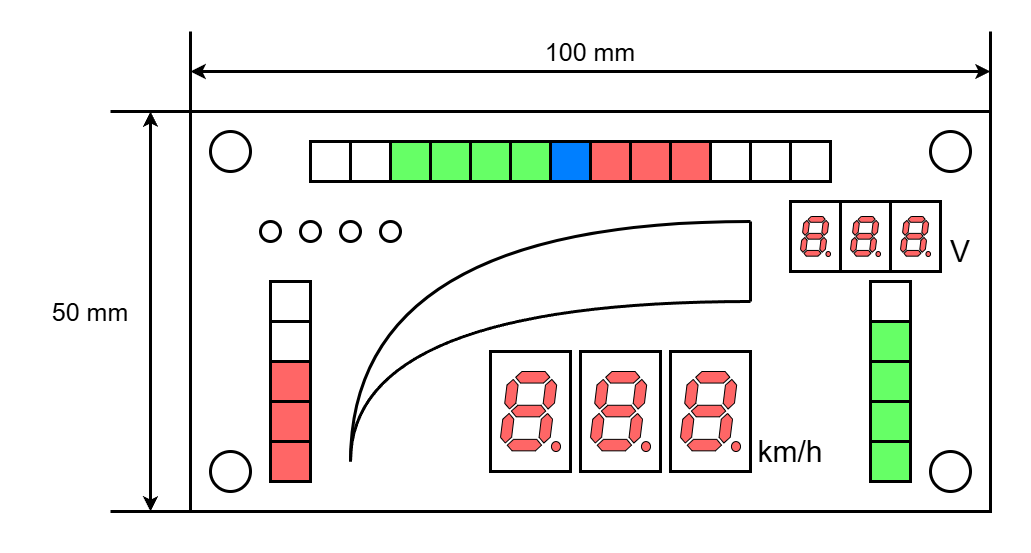

The diagram above was exported from draw.io. Its source (the exported page's mxGraphModel, read from the mxfile embedded in the PNG):
<mxGraphModel dx="844" dy="822" grid="1" gridSize="10" guides="1" tooltips="1" connect="1" arrows="1" fold="1" page="1" pageScale="1" pageWidth="827" pageHeight="1169" math="0" shadow="0">
  <root>
    <mxCell id="0" />
    <mxCell id="1" parent="0" />
    <mxCell id="RS7IKAcLzPYPz5XEW3MR-1" value="" style="rounded=0;whiteSpace=wrap;html=1;fillColor=none;strokeWidth=3;movable=0;resizable=0;rotatable=0;deletable=0;editable=0;locked=1;connectable=0;" parent="1" vertex="1">
      <mxGeometry x="200" y="160" width="800" height="400" as="geometry" />
    </mxCell>
    <mxCell id="RS7IKAcLzPYPz5XEW3MR-2" value="" style="endArrow=none;html=1;rounded=0;entryX=0;entryY=0;entryDx=0;entryDy=0;strokeWidth=3;movable=0;resizable=0;rotatable=0;deletable=0;editable=0;locked=1;connectable=0;" parent="1" target="RS7IKAcLzPYPz5XEW3MR-1" edge="1">
      <mxGeometry width="50" height="50" relative="1" as="geometry">
        <mxPoint x="120" y="160" as="sourcePoint" />
        <mxPoint x="180" y="170" as="targetPoint" />
      </mxGeometry>
    </mxCell>
    <mxCell id="RS7IKAcLzPYPz5XEW3MR-3" value="" style="endArrow=none;html=1;rounded=0;entryX=0;entryY=1;entryDx=0;entryDy=0;strokeWidth=3;movable=0;resizable=0;rotatable=0;deletable=0;editable=0;locked=1;connectable=0;" parent="1" target="RS7IKAcLzPYPz5XEW3MR-1" edge="1">
      <mxGeometry width="50" height="50" relative="1" as="geometry">
        <mxPoint x="120" y="560" as="sourcePoint" />
        <mxPoint x="210" y="220" as="targetPoint" />
      </mxGeometry>
    </mxCell>
    <mxCell id="RS7IKAcLzPYPz5XEW3MR-5" value="" style="endArrow=none;html=1;rounded=0;entryX=1;entryY=0;entryDx=0;entryDy=0;strokeWidth=3;movable=0;resizable=0;rotatable=0;deletable=0;editable=0;locked=1;connectable=0;" parent="1" target="RS7IKAcLzPYPz5XEW3MR-1" edge="1">
      <mxGeometry width="50" height="50" relative="1" as="geometry">
        <mxPoint x="1000" y="80" as="sourcePoint" />
        <mxPoint x="947" y="90" as="targetPoint" />
      </mxGeometry>
    </mxCell>
    <mxCell id="RS7IKAcLzPYPz5XEW3MR-6" value="" style="endArrow=none;html=1;rounded=0;exitX=0;exitY=0;exitDx=0;exitDy=0;strokeWidth=3;movable=0;resizable=0;rotatable=0;deletable=0;editable=0;locked=1;connectable=0;" parent="1" source="RS7IKAcLzPYPz5XEW3MR-1" edge="1">
      <mxGeometry width="50" height="50" relative="1" as="geometry">
        <mxPoint x="210" y="330" as="sourcePoint" />
        <mxPoint x="200" y="80" as="targetPoint" />
      </mxGeometry>
    </mxCell>
    <mxCell id="RS7IKAcLzPYPz5XEW3MR-7" value="" style="endArrow=classic;startArrow=classic;html=1;rounded=0;strokeWidth=3;movable=0;resizable=0;rotatable=0;deletable=0;editable=0;locked=1;connectable=0;" parent="1" edge="1">
      <mxGeometry width="50" height="50" relative="1" as="geometry">
        <mxPoint x="200" y="120" as="sourcePoint" />
        <mxPoint x="1000" y="120" as="targetPoint" />
      </mxGeometry>
    </mxCell>
    <mxCell id="RS7IKAcLzPYPz5XEW3MR-8" value="" style="endArrow=classic;startArrow=classic;html=1;rounded=0;strokeWidth=3;movable=0;resizable=0;rotatable=0;deletable=0;editable=0;locked=1;connectable=0;" parent="1" edge="1">
      <mxGeometry width="50" height="50" relative="1" as="geometry">
        <mxPoint x="160" y="560" as="sourcePoint" />
        <mxPoint x="160" y="160" as="targetPoint" />
      </mxGeometry>
    </mxCell>
    <mxCell id="RS7IKAcLzPYPz5XEW3MR-9" value="100 mm" style="text;html=1;align=center;verticalAlign=middle;whiteSpace=wrap;rounded=0;fontSize=25;movable=0;resizable=0;rotatable=0;deletable=0;editable=0;locked=1;connectable=0;" parent="1" vertex="1">
      <mxGeometry x="520" y="80" width="160" height="40" as="geometry" />
    </mxCell>
    <mxCell id="RS7IKAcLzPYPz5XEW3MR-10" value="50 mm" style="text;html=1;align=center;verticalAlign=middle;whiteSpace=wrap;rounded=0;fontSize=25;movable=0;resizable=0;rotatable=0;deletable=0;editable=0;locked=1;connectable=0;" parent="1" vertex="1">
      <mxGeometry x="40" y="320" width="120" height="80" as="geometry" />
    </mxCell>
    <mxCell id="RS7IKAcLzPYPz5XEW3MR-11" value="" style="ellipse;whiteSpace=wrap;html=1;aspect=fixed;fillColor=none;movable=0;resizable=0;rotatable=0;deletable=0;editable=0;locked=1;connectable=0;strokeWidth=3;" parent="1" vertex="1">
      <mxGeometry x="220" y="180" width="40" height="40" as="geometry" />
    </mxCell>
    <mxCell id="RS7IKAcLzPYPz5XEW3MR-12" value="" style="ellipse;whiteSpace=wrap;html=1;aspect=fixed;fillColor=none;movable=0;resizable=0;rotatable=0;deletable=0;editable=0;locked=1;connectable=0;strokeWidth=3;" parent="1" vertex="1">
      <mxGeometry x="220" y="500" width="40" height="40" as="geometry" />
    </mxCell>
    <mxCell id="RS7IKAcLzPYPz5XEW3MR-13" value="" style="ellipse;whiteSpace=wrap;html=1;aspect=fixed;fillColor=none;movable=0;resizable=0;rotatable=0;deletable=0;editable=0;locked=1;connectable=0;strokeWidth=3;" parent="1" vertex="1">
      <mxGeometry x="940" y="500" width="40" height="40" as="geometry" />
    </mxCell>
    <mxCell id="RS7IKAcLzPYPz5XEW3MR-14" value="" style="ellipse;whiteSpace=wrap;html=1;aspect=fixed;fillColor=none;movable=0;resizable=0;rotatable=0;deletable=0;editable=0;locked=1;connectable=0;strokeWidth=3;" parent="1" vertex="1">
      <mxGeometry x="940" y="180" width="40" height="40" as="geometry" />
    </mxCell>
    <mxCell id="RS7IKAcLzPYPz5XEW3MR-15" value="" style="endArrow=none;html=1;rounded=0;edgeStyle=orthogonalEdgeStyle;curved=1;strokeWidth=3;" parent="1" edge="1">
      <mxGeometry width="50" height="50" relative="1" as="geometry">
        <mxPoint x="360" y="510" as="sourcePoint" />
        <mxPoint x="760" y="270" as="targetPoint" />
        <Array as="points">
          <mxPoint x="360" y="270" />
        </Array>
      </mxGeometry>
    </mxCell>
    <mxCell id="RS7IKAcLzPYPz5XEW3MR-17" value="" style="rounded=0;whiteSpace=wrap;html=1;strokeWidth=3;" parent="1" vertex="1">
      <mxGeometry x="280" y="330" width="40" height="200" as="geometry" />
    </mxCell>
    <mxCell id="RS7IKAcLzPYPz5XEW3MR-18" value="" style="rounded=0;whiteSpace=wrap;html=1;strokeWidth=3;" parent="1" vertex="1">
      <mxGeometry x="880" y="330" width="40" height="200" as="geometry" />
    </mxCell>
    <mxCell id="RS7IKAcLzPYPz5XEW3MR-19" value="" style="rounded=0;whiteSpace=wrap;html=1;strokeWidth=3;" parent="1" vertex="1">
      <mxGeometry x="320" y="190" width="520" height="40" as="geometry" />
    </mxCell>
    <mxCell id="RS7IKAcLzPYPz5XEW3MR-20" value="" style="endArrow=none;html=1;rounded=0;edgeStyle=orthogonalEdgeStyle;curved=1;strokeWidth=3;" parent="1" edge="1">
      <mxGeometry width="50" height="50" relative="1" as="geometry">
        <mxPoint x="360" y="510" as="sourcePoint" />
        <mxPoint x="760" y="350" as="targetPoint" />
        <Array as="points">
          <mxPoint x="360" y="350" />
        </Array>
      </mxGeometry>
    </mxCell>
    <mxCell id="RS7IKAcLzPYPz5XEW3MR-21" value="" style="endArrow=none;html=1;rounded=0;strokeWidth=3;" parent="1" edge="1">
      <mxGeometry width="50" height="50" relative="1" as="geometry">
        <mxPoint x="760" y="350" as="sourcePoint" />
        <mxPoint x="760" y="270" as="targetPoint" />
      </mxGeometry>
    </mxCell>
    <mxCell id="RS7IKAcLzPYPz5XEW3MR-27" value="" style="rounded=0;whiteSpace=wrap;html=1;strokeWidth=3;" parent="1" vertex="1">
      <mxGeometry x="500" y="400" width="80" height="120" as="geometry" />
    </mxCell>
    <mxCell id="RS7IKAcLzPYPz5XEW3MR-26" value="" style="verticalLabelPosition=bottom;shadow=0;dashed=0;align=center;html=1;verticalAlign=top;shape=mxgraph.electrical.opto_electronics.7_segment_display_with_dp;pointerEvents=1;fillColor=#FF6666;strokeWidth=1;" parent="1" vertex="1">
      <mxGeometry x="510" y="420" width="60" height="80" as="geometry" />
    </mxCell>
    <mxCell id="RS7IKAcLzPYPz5XEW3MR-28" value="" style="rounded=0;whiteSpace=wrap;html=1;strokeWidth=3;" parent="1" vertex="1">
      <mxGeometry x="590" y="400" width="80" height="120" as="geometry" />
    </mxCell>
    <mxCell id="RS7IKAcLzPYPz5XEW3MR-29" value="" style="verticalLabelPosition=bottom;shadow=0;dashed=0;align=center;html=1;verticalAlign=top;shape=mxgraph.electrical.opto_electronics.7_segment_display_with_dp;pointerEvents=1;fillColor=#FF6666;strokeWidth=1;" parent="1" vertex="1">
      <mxGeometry x="600" y="420" width="60" height="80" as="geometry" />
    </mxCell>
    <mxCell id="RS7IKAcLzPYPz5XEW3MR-30" value="" style="rounded=0;whiteSpace=wrap;html=1;strokeWidth=3;" parent="1" vertex="1">
      <mxGeometry x="680" y="400" width="80" height="120" as="geometry" />
    </mxCell>
    <mxCell id="RS7IKAcLzPYPz5XEW3MR-31" value="" style="verticalLabelPosition=bottom;shadow=0;dashed=0;align=center;html=1;verticalAlign=top;shape=mxgraph.electrical.opto_electronics.7_segment_display_with_dp;pointerEvents=1;fillColor=#FF6666;strokeWidth=1;" parent="1" vertex="1">
      <mxGeometry x="690" y="420" width="60" height="80" as="geometry" />
    </mxCell>
    <mxCell id="RS7IKAcLzPYPz5XEW3MR-32" value="" style="rounded=0;whiteSpace=wrap;html=1;strokeWidth=3;" parent="1" vertex="1">
      <mxGeometry x="800" y="250" width="50" height="70" as="geometry" />
    </mxCell>
    <mxCell id="RS7IKAcLzPYPz5XEW3MR-33" value="" style="verticalLabelPosition=bottom;shadow=0;dashed=0;align=center;html=1;verticalAlign=top;shape=mxgraph.electrical.opto_electronics.7_segment_display_with_dp;pointerEvents=1;fillColor=#FF6666;strokeWidth=1;" parent="1" vertex="1">
      <mxGeometry x="810" y="265" width="30" height="40" as="geometry" />
    </mxCell>
    <mxCell id="RS7IKAcLzPYPz5XEW3MR-34" value="" style="rounded=0;whiteSpace=wrap;html=1;strokeWidth=3;" parent="1" vertex="1">
      <mxGeometry x="850" y="250" width="50" height="70" as="geometry" />
    </mxCell>
    <mxCell id="RS7IKAcLzPYPz5XEW3MR-35" value="" style="verticalLabelPosition=bottom;shadow=0;dashed=0;align=center;html=1;verticalAlign=top;shape=mxgraph.electrical.opto_electronics.7_segment_display_with_dp;pointerEvents=1;fillColor=#FF6666;strokeWidth=1;" parent="1" vertex="1">
      <mxGeometry x="860" y="265" width="30" height="40" as="geometry" />
    </mxCell>
    <mxCell id="RS7IKAcLzPYPz5XEW3MR-36" value="" style="rounded=0;whiteSpace=wrap;html=1;strokeWidth=3;" parent="1" vertex="1">
      <mxGeometry x="900" y="250" width="50" height="70" as="geometry" />
    </mxCell>
    <mxCell id="RS7IKAcLzPYPz5XEW3MR-37" value="" style="verticalLabelPosition=bottom;shadow=0;dashed=0;align=center;html=1;verticalAlign=top;shape=mxgraph.electrical.opto_electronics.7_segment_display_with_dp;pointerEvents=1;fillColor=#FF6666;strokeWidth=1;" parent="1" vertex="1">
      <mxGeometry x="910" y="265" width="30" height="40" as="geometry" />
    </mxCell>
    <mxCell id="RS7IKAcLzPYPz5XEW3MR-41" value="" style="endArrow=none;html=1;rounded=0;strokeWidth=3;" parent="1" edge="1">
      <mxGeometry width="50" height="50" relative="1" as="geometry">
        <mxPoint x="280" y="370" as="sourcePoint" />
        <mxPoint x="320" y="370" as="targetPoint" />
      </mxGeometry>
    </mxCell>
    <mxCell id="RS7IKAcLzPYPz5XEW3MR-47" value="" style="rounded=0;whiteSpace=wrap;html=1;fillColor=#FF6666;strokeWidth=3;" parent="1" vertex="1">
      <mxGeometry x="280" y="410" width="40" height="120" as="geometry" />
    </mxCell>
    <mxCell id="RS7IKAcLzPYPz5XEW3MR-38" value="" style="endArrow=none;html=1;rounded=0;strokeWidth=3;" parent="1" edge="1">
      <mxGeometry width="50" height="50" relative="1" as="geometry">
        <mxPoint x="280" y="490" as="sourcePoint" />
        <mxPoint x="320" y="490" as="targetPoint" />
      </mxGeometry>
    </mxCell>
    <mxCell id="RS7IKAcLzPYPz5XEW3MR-39" value="" style="endArrow=none;html=1;rounded=0;strokeWidth=3;" parent="1" edge="1">
      <mxGeometry width="50" height="50" relative="1" as="geometry">
        <mxPoint x="280" y="450" as="sourcePoint" />
        <mxPoint x="320" y="450" as="targetPoint" />
      </mxGeometry>
    </mxCell>
    <mxCell id="RS7IKAcLzPYPz5XEW3MR-40" value="" style="endArrow=none;html=1;rounded=0;strokeWidth=3;" parent="1" edge="1">
      <mxGeometry width="50" height="50" relative="1" as="geometry">
        <mxPoint x="280" y="410" as="sourcePoint" />
        <mxPoint x="320" y="410" as="targetPoint" />
      </mxGeometry>
    </mxCell>
    <mxCell id="RS7IKAcLzPYPz5XEW3MR-48" value="" style="rounded=0;whiteSpace=wrap;html=1;fillColor=#66FF66;strokeWidth=3;" parent="1" vertex="1">
      <mxGeometry x="880" y="370" width="40" height="160" as="geometry" />
    </mxCell>
    <mxCell id="RS7IKAcLzPYPz5XEW3MR-51" value="" style="endArrow=none;html=1;rounded=0;strokeWidth=3;" parent="1" edge="1">
      <mxGeometry width="50" height="50" relative="1" as="geometry">
        <mxPoint x="880" y="410" as="sourcePoint" />
        <mxPoint x="920" y="410" as="targetPoint" />
      </mxGeometry>
    </mxCell>
    <mxCell id="RS7IKAcLzPYPz5XEW3MR-52" value="" style="endArrow=none;html=1;rounded=0;strokeWidth=3;" parent="1" edge="1">
      <mxGeometry width="50" height="50" relative="1" as="geometry">
        <mxPoint x="880" y="490" as="sourcePoint" />
        <mxPoint x="920" y="490" as="targetPoint" />
      </mxGeometry>
    </mxCell>
    <mxCell id="RS7IKAcLzPYPz5XEW3MR-53" value="" style="endArrow=none;html=1;rounded=0;strokeWidth=3;" parent="1" edge="1">
      <mxGeometry width="50" height="50" relative="1" as="geometry">
        <mxPoint x="880" y="450" as="sourcePoint" />
        <mxPoint x="920" y="450" as="targetPoint" />
      </mxGeometry>
    </mxCell>
    <mxCell id="RS7IKAcLzPYPz5XEW3MR-55" value="" style="rounded=0;whiteSpace=wrap;html=1;fillColor=#007FFF;strokeWidth=3;" parent="1" vertex="1">
      <mxGeometry x="560" y="190" width="40" height="40" as="geometry" />
    </mxCell>
    <mxCell id="RS7IKAcLzPYPz5XEW3MR-56" value="" style="rounded=0;whiteSpace=wrap;html=1;fillColor=#FF6666;strokeWidth=3;" parent="1" vertex="1">
      <mxGeometry x="600" y="190" width="120" height="40" as="geometry" />
    </mxCell>
    <mxCell id="RS7IKAcLzPYPz5XEW3MR-57" value="" style="rounded=0;whiteSpace=wrap;html=1;fillColor=#66FF66;strokeWidth=3;" parent="1" vertex="1">
      <mxGeometry x="400" y="190" width="160" height="40" as="geometry" />
    </mxCell>
    <mxCell id="RS7IKAcLzPYPz5XEW3MR-59" value="" style="ellipse;whiteSpace=wrap;html=1;aspect=fixed;fillColor=none;movable=1;resizable=1;rotatable=1;deletable=1;editable=1;locked=0;connectable=1;strokeWidth=3;" parent="1" vertex="1">
      <mxGeometry x="270" y="270" width="20" height="20" as="geometry" />
    </mxCell>
    <mxCell id="RS7IKAcLzPYPz5XEW3MR-60" value="" style="ellipse;whiteSpace=wrap;html=1;aspect=fixed;fillColor=none;movable=1;resizable=1;rotatable=1;deletable=1;editable=1;locked=0;connectable=1;strokeWidth=3;" parent="1" vertex="1">
      <mxGeometry x="310" y="270" width="20" height="20" as="geometry" />
    </mxCell>
    <mxCell id="RS7IKAcLzPYPz5XEW3MR-61" value="" style="ellipse;whiteSpace=wrap;html=1;aspect=fixed;fillColor=none;movable=1;resizable=1;rotatable=1;deletable=1;editable=1;locked=0;connectable=1;strokeWidth=3;" parent="1" vertex="1">
      <mxGeometry x="350" y="270" width="20" height="20" as="geometry" />
    </mxCell>
    <mxCell id="RS7IKAcLzPYPz5XEW3MR-62" value="" style="ellipse;whiteSpace=wrap;html=1;aspect=fixed;fillColor=none;movable=1;resizable=1;rotatable=1;deletable=1;editable=1;locked=0;connectable=1;strokeWidth=3;" parent="1" vertex="1">
      <mxGeometry x="390" y="270" width="20" height="20" as="geometry" />
    </mxCell>
    <mxCell id="RS7IKAcLzPYPz5XEW3MR-64" value="km/h" style="text;html=1;align=center;verticalAlign=middle;whiteSpace=wrap;rounded=0;fontSize=30;movable=1;resizable=1;rotatable=1;deletable=1;editable=1;locked=0;connectable=1;" parent="1" vertex="1">
      <mxGeometry x="760" y="480" width="80" height="40" as="geometry" />
    </mxCell>
    <mxCell id="RS7IKAcLzPYPz5XEW3MR-65" value="V" style="text;html=1;align=center;verticalAlign=middle;whiteSpace=wrap;rounded=0;fontSize=30;movable=1;resizable=1;rotatable=1;deletable=1;editable=1;locked=0;connectable=1;" parent="1" vertex="1">
      <mxGeometry x="950" y="280" width="40" height="40" as="geometry" />
    </mxCell>
    <mxCell id="_5zE4ksipWGsjyRSvdEa-1" value="" style="endArrow=none;html=1;rounded=0;strokeWidth=3;" edge="1" parent="1">
      <mxGeometry width="50" height="50" relative="1" as="geometry">
        <mxPoint x="360" y="230" as="sourcePoint" />
        <mxPoint x="360" y="190" as="targetPoint" />
      </mxGeometry>
    </mxCell>
    <mxCell id="_5zE4ksipWGsjyRSvdEa-2" value="" style="endArrow=none;html=1;rounded=0;strokeWidth=3;" edge="1" parent="1">
      <mxGeometry width="50" height="50" relative="1" as="geometry">
        <mxPoint x="440" y="230" as="sourcePoint" />
        <mxPoint x="440" y="190" as="targetPoint" />
      </mxGeometry>
    </mxCell>
    <mxCell id="_5zE4ksipWGsjyRSvdEa-3" value="" style="endArrow=none;html=1;rounded=0;strokeWidth=3;" edge="1" parent="1">
      <mxGeometry width="50" height="50" relative="1" as="geometry">
        <mxPoint x="480" y="230" as="sourcePoint" />
        <mxPoint x="480" y="190" as="targetPoint" />
      </mxGeometry>
    </mxCell>
    <mxCell id="_5zE4ksipWGsjyRSvdEa-4" value="" style="endArrow=none;html=1;rounded=0;strokeWidth=3;" edge="1" parent="1">
      <mxGeometry width="50" height="50" relative="1" as="geometry">
        <mxPoint x="520" y="230" as="sourcePoint" />
        <mxPoint x="520" y="190" as="targetPoint" />
      </mxGeometry>
    </mxCell>
    <mxCell id="_5zE4ksipWGsjyRSvdEa-5" value="" style="endArrow=none;html=1;rounded=0;strokeWidth=3;" edge="1" parent="1">
      <mxGeometry width="50" height="50" relative="1" as="geometry">
        <mxPoint x="640" y="230" as="sourcePoint" />
        <mxPoint x="640" y="190" as="targetPoint" />
      </mxGeometry>
    </mxCell>
    <mxCell id="_5zE4ksipWGsjyRSvdEa-6" value="" style="endArrow=none;html=1;rounded=0;strokeWidth=3;" edge="1" parent="1">
      <mxGeometry width="50" height="50" relative="1" as="geometry">
        <mxPoint x="680" y="230" as="sourcePoint" />
        <mxPoint x="680" y="190" as="targetPoint" />
      </mxGeometry>
    </mxCell>
    <mxCell id="_5zE4ksipWGsjyRSvdEa-7" value="" style="endArrow=none;html=1;rounded=0;strokeWidth=3;" edge="1" parent="1">
      <mxGeometry width="50" height="50" relative="1" as="geometry">
        <mxPoint x="760" y="230" as="sourcePoint" />
        <mxPoint x="760" y="190" as="targetPoint" />
      </mxGeometry>
    </mxCell>
    <mxCell id="_5zE4ksipWGsjyRSvdEa-8" value="" style="endArrow=none;html=1;rounded=0;strokeWidth=3;" edge="1" parent="1">
      <mxGeometry width="50" height="50" relative="1" as="geometry">
        <mxPoint x="800" y="230" as="sourcePoint" />
        <mxPoint x="800" y="190" as="targetPoint" />
      </mxGeometry>
    </mxCell>
  </root>
</mxGraphModel>